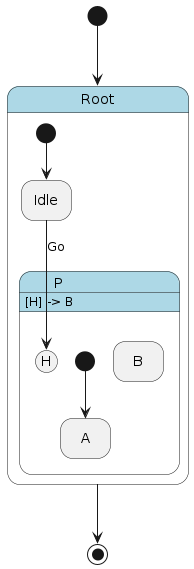

The diagram above was rendered by PlantUML. Its source (embedded in the PNG):
@startuml
hide empty description

skinparam state {
  BackgroundColor<<pseudo>> LightGray
  BackgroundColor<<composite>> LightBlue
  BorderColor<<pseudo>> Gray
  FontStyle<<pseudo>> italic
}

state "Root" as root <<composite>> {
    state "Idle" as root__idle
    state "P" as root__p <<composite>> {
        state "A" as root__p__a
        state "B" as root__p__b
        [*] --> root__p__a
    }
    root__p : [H] -> B
    [*] --> root__idle
    root__idle --> root__p[H] : Go
}
[*] --> root
root --> [*]
@enduml